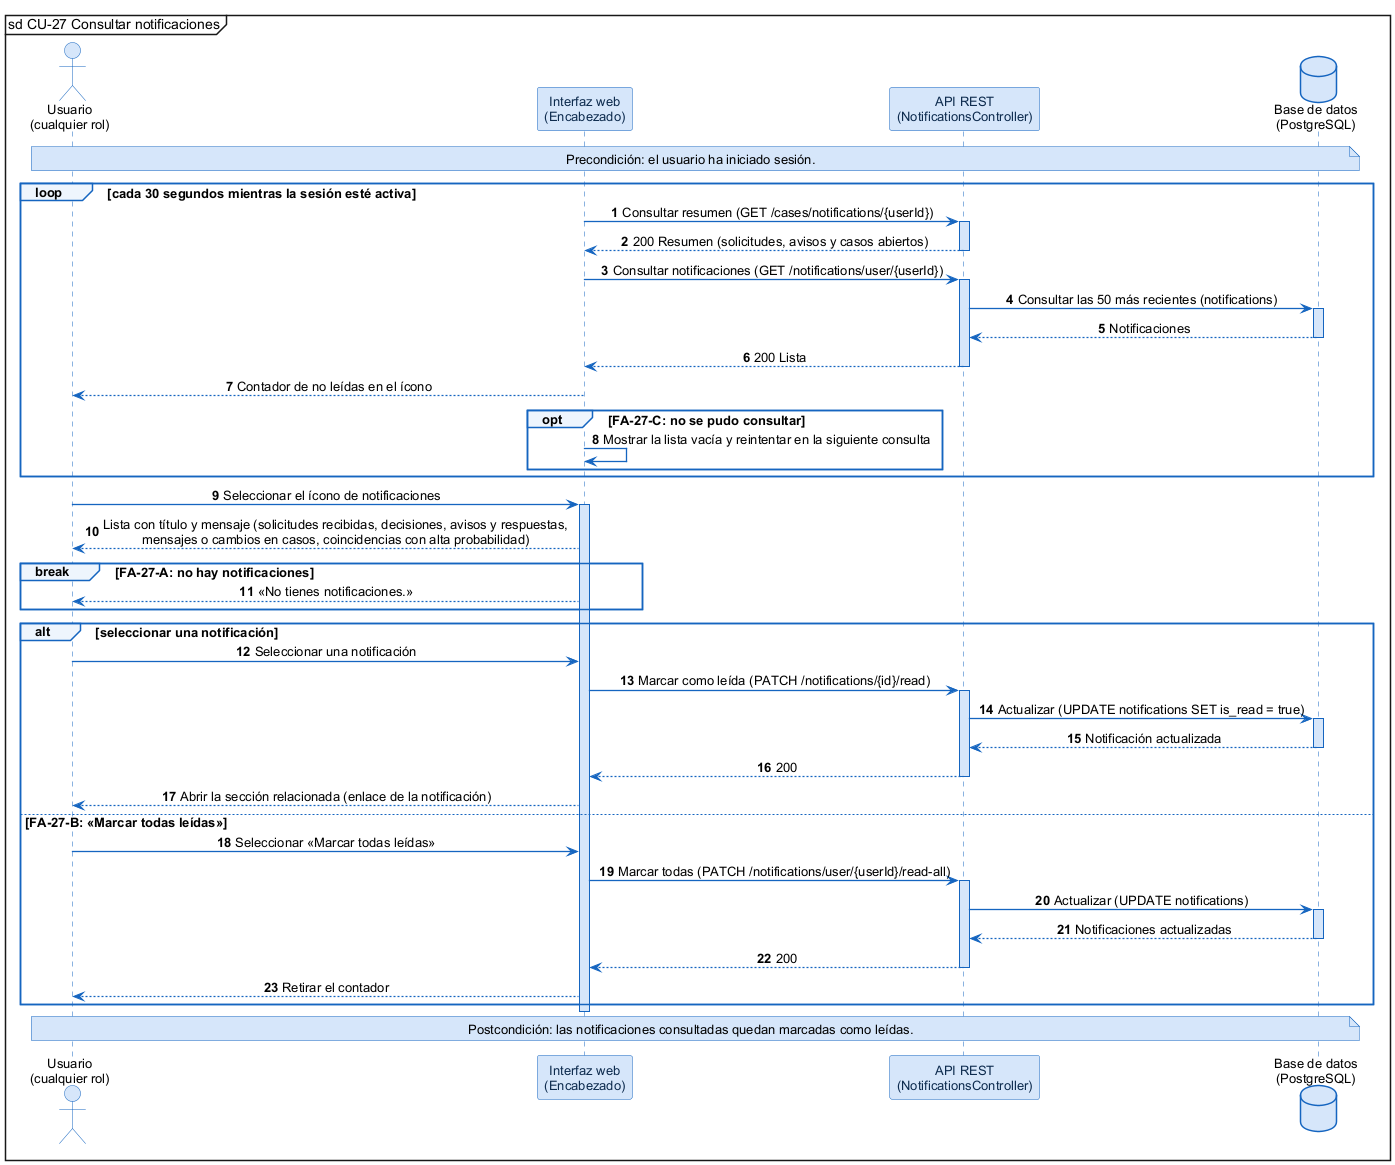

The diagram above was rendered by PlantUML. Its source (embedded in the PNG):
@startuml
skinparam shadowing false
skinparam defaultFontName Arial
skinparam defaultFontSize 13
skinparam backgroundColor #FFFFFF
skinparam sequenceMessageAlign center
skinparam ArrowColor #1565C0
skinparam ArrowThickness 1.3
skinparam sequence {
  LifeLineBorderColor #1565C0
  LifeLineBackgroundColor #D6E6FA
  ParticipantBorderColor #1565C0
  ParticipantBackgroundColor #D6E6FA
  ParticipantFontColor #0D2B4E
  ActorBorderColor #1565C0
  ActorBackgroundColor #D6E6FA
  GroupBorderColor #1565C0
  GroupBackgroundColor #EEF5FD
  GroupHeaderFontStyle bold
  DividerBorderColor #1565C0
  ReferenceBorderColor #1565C0
  ReferenceBackgroundColor #EEF5FD
}
skinparam database {
  BorderColor #1565C0
  BackgroundColor #D6E6FA
}
skinparam note {
  BorderColor #1565C0
  BackgroundColor #D6E6FA
}
mainframe sd CU-27 Consultar notificaciones
autonumber

actor "Usuario\n(cualquier rol)" as U
participant "Interfaz web\n(Encabezado)" as W
participant "API REST\n(NotificationsController)" as A
database "Base de datos\n(PostgreSQL)" as DB

note over U, DB : Precondición: el usuario ha iniciado sesión.

loop cada 30 segundos mientras la sesión esté activa
  W -> A : Consultar resumen (GET /cases/notifications/{userId})
  activate A
  A --> W : 200 Resumen (solicitudes, avisos y casos abiertos)
  deactivate A
  W -> A : Consultar notificaciones (GET /notifications/user/{userId})
  activate A
  A -> DB : Consultar las 50 más recientes (notifications)
  activate DB
  DB --> A : Notificaciones
  deactivate DB
  A --> W : 200 Lista
  deactivate A
  W --> U : Contador de no leídas en el ícono
  opt FA-27-C: no se pudo consultar
    W -> W : Mostrar la lista vacía y reintentar en la siguiente consulta
  end
end
U -> W : Seleccionar el ícono de notificaciones
activate W
W --> U : Lista con título y mensaje (solicitudes recibidas, decisiones, avisos y respuestas,\nmensajes o cambios en casos, coincidencias con alta probabilidad)
break FA-27-A: no hay notificaciones
  W --> U : «No tienes notificaciones.»
end
alt seleccionar una notificación
  U -> W : Seleccionar una notificación
  W -> A : Marcar como leída (PATCH /notifications/{id}/read)
  activate A
  A -> DB : Actualizar (UPDATE notifications SET is_read = true)
  activate DB
  DB --> A : Notificación actualizada
  deactivate DB
  A --> W : 200
  deactivate A
  W --> U : Abrir la sección relacionada (enlace de la notificación)
else FA-27-B: «Marcar todas leídas»
  U -> W : Seleccionar «Marcar todas leídas»
  W -> A : Marcar todas (PATCH /notifications/user/{userId}/read-all)
  activate A
  A -> DB : Actualizar (UPDATE notifications)
  activate DB
  DB --> A : Notificaciones actualizadas
  deactivate DB
  A --> W : 200
  deactivate A
  W --> U : Retirar el contador
end
deactivate W

note over U, DB : Postcondición: las notificaciones consultadas quedan marcadas como leídas.
@enduml